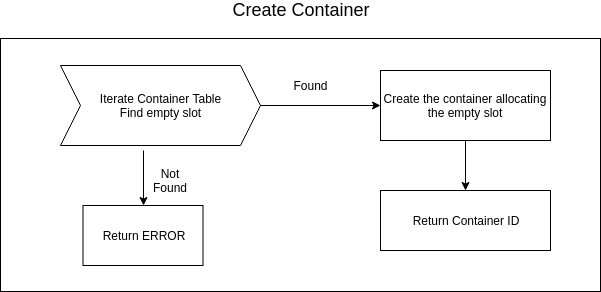

The diagram above was exported from draw.io. Its source (the exported page's mxGraphModel, read from the mxfile embedded in the PNG):
<mxGraphModel dx="1010" dy="612" grid="1" gridSize="10" guides="1" tooltips="1" connect="1" arrows="1" fold="1" page="1" pageScale="1" pageWidth="827" pageHeight="1169" math="0" shadow="0">
  <root>
    <mxCell id="0" />
    <mxCell id="1" parent="0" />
    <mxCell id="Hk7EVCWxHI81y_Xtez9X-1" value="" style="rounded=0;whiteSpace=wrap;html=1;" vertex="1" parent="1">
      <mxGeometry x="200" y="218" width="600" height="253" as="geometry" />
    </mxCell>
    <mxCell id="Hk7EVCWxHI81y_Xtez9X-2" value="&lt;font style=&quot;font-size: 18px&quot;&gt;Create Container&lt;/font&gt;" style="text;html=1;strokeColor=none;fillColor=none;align=center;verticalAlign=middle;whiteSpace=wrap;rounded=0;" vertex="1" parent="1">
      <mxGeometry x="375" y="180" width="250" height="20" as="geometry" />
    </mxCell>
    <mxCell id="Hk7EVCWxHI81y_Xtez9X-6" value="Return ERROR" style="rounded=0;whiteSpace=wrap;html=1;" vertex="1" parent="1">
      <mxGeometry x="282.5" y="385" width="120" height="60" as="geometry" />
    </mxCell>
    <mxCell id="Hk7EVCWxHI81y_Xtez9X-7" value="" style="endArrow=classic;html=1;entryX=0.5;entryY=0;entryDx=0;entryDy=0;exitX=0.415;exitY=1.063;exitDx=0;exitDy=0;exitPerimeter=0;" edge="1" parent="1" source="QyKBoI-jpjG7IS-2mh4L-3" target="Hk7EVCWxHI81y_Xtez9X-6">
      <mxGeometry width="50" height="50" relative="1" as="geometry">
        <mxPoint x="343" y="340" as="sourcePoint" />
        <mxPoint x="353" y="250" as="targetPoint" />
      </mxGeometry>
    </mxCell>
    <mxCell id="Hk7EVCWxHI81y_Xtez9X-8" value="Not Found" style="text;html=1;strokeColor=none;fillColor=none;align=center;verticalAlign=middle;whiteSpace=wrap;rounded=0;" vertex="1" parent="1">
      <mxGeometry x="350" y="350" width="40" height="20" as="geometry" />
    </mxCell>
    <mxCell id="Hk7EVCWxHI81y_Xtez9X-9" value="Create the container allocating the empty slot&lt;br&gt;" style="rounded=0;whiteSpace=wrap;html=1;" vertex="1" parent="1">
      <mxGeometry x="580" y="250" width="170" height="70" as="geometry" />
    </mxCell>
    <mxCell id="QyKBoI-jpjG7IS-2mh4L-1" value="Return Container ID" style="rounded=0;whiteSpace=wrap;html=1;" vertex="1" parent="1">
      <mxGeometry x="580" y="370" width="170" height="60" as="geometry" />
    </mxCell>
    <mxCell id="QyKBoI-jpjG7IS-2mh4L-2" value="Found" style="text;html=1;strokeColor=none;fillColor=none;align=center;verticalAlign=middle;whiteSpace=wrap;rounded=0;" vertex="1" parent="1">
      <mxGeometry x="490" y="255" width="40" height="20" as="geometry" />
    </mxCell>
    <mxCell id="QyKBoI-jpjG7IS-2mh4L-3" value="&lt;span&gt;Iterate Container Table&lt;/span&gt;&lt;br&gt;&lt;span&gt;Find empty slot&lt;/span&gt;" style="shape=step;perimeter=stepPerimeter;whiteSpace=wrap;html=1;fixedSize=1;" vertex="1" parent="1">
      <mxGeometry x="260" y="245" width="200" height="80" as="geometry" />
    </mxCell>
    <mxCell id="QyKBoI-jpjG7IS-2mh4L-6" value="" style="endArrow=classic;html=1;exitX=1;exitY=0.5;exitDx=0;exitDy=0;entryX=0;entryY=0.5;entryDx=0;entryDy=0;" edge="1" parent="1" source="QyKBoI-jpjG7IS-2mh4L-3" target="Hk7EVCWxHI81y_Xtez9X-9">
      <mxGeometry width="50" height="50" relative="1" as="geometry">
        <mxPoint x="500" y="350" as="sourcePoint" />
        <mxPoint x="550" y="300" as="targetPoint" />
      </mxGeometry>
    </mxCell>
    <mxCell id="QyKBoI-jpjG7IS-2mh4L-7" value="" style="endArrow=classic;html=1;entryX=0.5;entryY=0;entryDx=0;entryDy=0;exitX=0.5;exitY=1;exitDx=0;exitDy=0;" edge="1" parent="1" source="Hk7EVCWxHI81y_Xtez9X-9" target="QyKBoI-jpjG7IS-2mh4L-1">
      <mxGeometry width="50" height="50" relative="1" as="geometry">
        <mxPoint x="520" y="430" as="sourcePoint" />
        <mxPoint x="570" y="380" as="targetPoint" />
      </mxGeometry>
    </mxCell>
  </root>
</mxGraphModel>